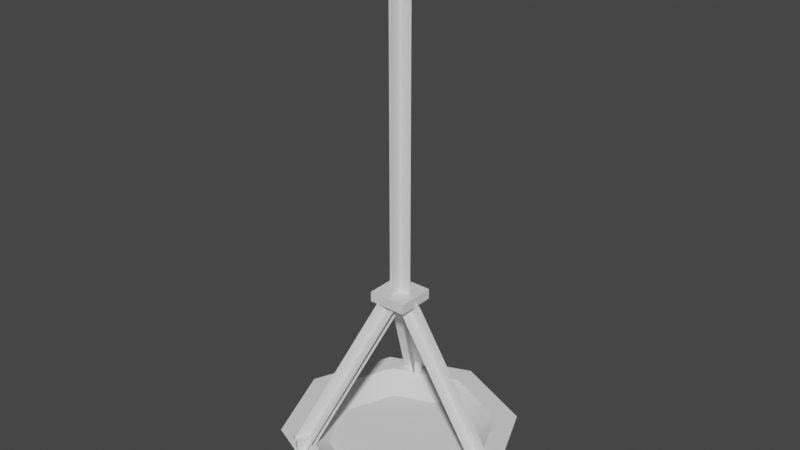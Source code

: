 # Source: brazier_hanging.blend  (saved by Blender 3.3.6; exported with 4.5.12 LTS)
import bpy
from mathutils import Matrix  # noqa: F401  (used for matrix-valued properties, if any)

bpy.ops.wm.read_factory_settings(use_empty=True)
scene = bpy.context.scene
scene.name = 'Scene'

# ---- collections
col_collection = bpy.data.collections.new('Collection'); scene.collection.children.link(col_collection)

# ---- node groups
ng_auto_smooth = bpy.data.node_groups.new('Auto Smooth', 'GeometryNodeTree')
_s = ng_auto_smooth.interface.new_socket(name='Geometry', in_out='OUTPUT', socket_type='NodeSocketGeometry')
_s = ng_auto_smooth.interface.new_socket(name='Geometry', in_out='INPUT', socket_type='NodeSocketGeometry')
_s = ng_auto_smooth.interface.new_socket(name='Angle', in_out='INPUT', socket_type='NodeSocketFloat')
_s.subtype = 'ANGLE'
_s.min_value = 0.0
_s.max_value = 3.142
ng_auto_smooth.is_modifier = True
_N = ng_auto_smooth.nodes; _L = ng_auto_smooth.links
n0 = _N.new('NodeGroupOutput'); n0.name = 'Group Output'; n0.location = (480, -100)
n1 = _N.new('NodeGroupInput'); n1.name = 'Group Input'; n1.location = (-420, -300)
n2 = _N.new('NodeGroupInput'); n2.name = 'Group Input.001'; n2.location = (-60, -100)
n3 = _N.new('GeometryNodeSetShadeSmooth'); n3.name = 'Set Shade Smooth'; n3.location = (120, -100)
n3.domain = 'EDGE'
n4 = _N.new('GeometryNodeSetShadeSmooth'); n4.name = 'Set Shade Smooth.001'; n4.location = (300, -100)
n5 = _N.new('GeometryNodeInputMeshEdgeAngle'); n5.name = 'Edge Angle'; n5.location = (-420, -220)
n6 = _N.new('GeometryNodeInputEdgeSmooth'); n6.name = 'Is Edge Smooth'; n6.location = (-60, -160)
n7 = _N.new('GeometryNodeInputShadeSmooth'); n7.name = 'Is Face Smooth'; n7.location = (-240, -340)
n8 = _N.new('FunctionNodeBooleanMath'); n8.name = 'Boolean Math'; n8.location = (-60, -220)
n9 = _N.new('FunctionNodeCompare'); n9.name = 'Compare'; n9.location = (-240, -180)
n9.operation = 'LESS_EQUAL'
_L.new(n5.outputs[0], n9.inputs[0])
_L.new(n4.outputs[0], n0.inputs[0])
_L.new(n1.outputs[1], n9.inputs[1])
_L.new(n9.outputs[0], n8.inputs[0])
_L.new(n7.outputs[0], n8.inputs[1])
_L.new(n2.outputs[0], n3.inputs[0])
_L.new(n6.outputs[0], n3.inputs[1])
_L.new(n3.outputs[0], n4.inputs[0])
_L.new(n8.outputs[0], n3.inputs[2])
n0.is_active_output = True

# ---- world
world_world = bpy.data.worlds.new('World'); scene.world = world_world
world_world.use_nodes = True; world_world.node_tree.nodes.clear()
_N = world_world.node_tree.nodes; _L = world_world.node_tree.links
n0 = _N.new('ShaderNodeOutputWorld'); n0.name = 'World Output'; n0.location = (300, 300)
n1 = _N.new('ShaderNodeBackground'); n1.name = 'Background'; n1.location = (10, 300)
n1.inputs[0].default_value = (0.05088, 0.05088, 0.05088, 1.0)
_L.new(n1.outputs[0], n0.inputs[0])
n0.is_active_output = True
world_world.color = (0.05088, 0.05088, 0.05088)
world_world.use_sun_shadow = False
world_world.sun_shadow_jitter_overblur = 0.0

# ---- meshes
me_circle = bpy.data.meshes.new('Circle')
me_circle.from_pydata([(-3.612e-09, 0.5151, 0.0), (-0.3643, 0.3643, 0.0), (-0.5151, 0.0, 0.0), (-0.3643, -0.3643, 0.0), (-3.612e-09, -0.5151, 0.0), (0.3643, -0.3643, 0.0), (0.5151, 0.0, 0.0), (0.3643, 0.3643, 0.0), (2.065e-09, 1.884, 0.6301), (-1.332, 1.332, 0.6301), (-1.884, 0.0, 0.6301), (-1.332, -1.332, 0.6301), (2.065e-09, -1.884, 0.6301), (1.332, -1.332, 0.6301), (1.884, 0.0, 0.6301), (1.332, 1.332, 0.6301), (-1.442, 0.0, 0.2399), (-1.02, -1.02, 0.2399), (1.032e-09, 1.442, 0.2399), (-1.02, 1.02, 0.2399), (1.02, 1.02, 0.2399), (1.02, -1.02, 0.2399), (1.442, 0.0, 0.2399), (1.032e-09, -1.442, 0.2399), (-3.846e-09, 1.534, 0.6301), (-1.085, 1.085, 0.6301), (-1.534, 0.0, 0.6301), (-1.085, -1.085, 0.6301), (-3.846e-09, -1.534, 0.6301), (1.085, -1.085, 0.6301), (1.534, 0.0, 0.6301), (1.085, 1.085, 0.6301), (-1.024e-08, 1.143, 0.3423), (-0.8085, 0.8085, 0.3423), (-1.143, 1.024e-08, 0.3423), (-0.8085, -0.8085, 0.3423), (-1.024e-08, -1.143, 0.3423), (0.8085, -0.8085, 0.3423), (1.143, 1.024e-08, 0.3423), (0.8085, 0.8085, 0.3423)], [], [(17, 11, 10, 16), (19, 9, 8, 18), (18, 8, 15, 20), (22, 14, 13, 21), (23, 12, 11, 17), (16, 10, 9, 19), (20, 15, 14, 22), (21, 13, 12, 23), (1, 0, 7, 6, 5, 4, 3, 2), (5, 21, 23, 4), (7, 20, 22, 6), (2, 16, 19, 1), (4, 23, 17, 3), (6, 22, 21, 5), (0, 18, 20, 7), (1, 19, 18, 0), (3, 17, 16, 2), (15, 31, 30, 14), (13, 29, 28, 12), (11, 27, 26, 10), (9, 25, 24, 8), (8, 24, 31, 15), (14, 30, 29, 13), (12, 28, 27, 11), (10, 26, 25, 9), (25, 33, 32, 24), (24, 32, 39, 31), (30, 38, 37, 29), (28, 36, 35, 27), (26, 34, 33, 25), (31, 39, 38, 30), (29, 37, 36, 28), (27, 35, 34, 26), (33, 34, 35, 36, 37, 38, 39, 32)])
me_circle.polygons.foreach_set('use_smooth', [1, 1, 1, 1, 1, 1, 1, 1, 1, 1, 1, 1, 1, 1, 1, 1, 1, 0, 0, 0, 0, 0, 0, 0, 0, 1, 1, 1, 1, 1, 1, 1, 1, 0])
_uv = me_circle.uv_layers.new(name='UVMap')
_uv.uv.foreach_set('vector', [0.4414, 0.1707, 0.5, 0.1464, 0.3536, 0.0, 0.3293, 0.05864, 0.1707, 0.05864, 0.1464, 0.0, 0.0, 0.1464, 0.05864, 0.1707, 0.05864, 0.1707, 0.0, 0.1464, 0.0, 0.3536, 0.05864, 0.3293, 0.1707, 0.4414, 0.1464, 0.5, 0.3536, 0.5, 0.3293, 0.4414, 0.4414, 0.3293, 0.5, 0.3536, 0.5, 0.1464, 0.4414, 0.1707, 0.3293, 0.05864, 0.3536, 0.0, 0.1464, 0.0, 0.1707, 0.05864, 0.05864, 0.3293, 0.0, 0.3536, 0.1464, 0.5, 0.1707, 0.4414, 0.3293, 0.4414, 0.3536, 0.5, 0.5, 0.3536, 0.4414, 0.3293, 0.2217, 0.1816, 0.1816, 0.2217, 0.1816, 0.2783, 0.2217, 0.3184, 0.2783, 0.3184, 0.3184, 0.2783, 0.3184, 0.2217, 0.2783, 0.1816, 0.2783, 0.3184, 0.3293, 0.4414, 0.4414, 0.3293, 0.3184, 0.2783, 0.1816, 0.2783, 0.05864, 0.3293, 0.1707, 0.4414, 0.2217, 0.3184, 0.2783, 0.1816, 0.3293, 0.05864, 0.1707, 0.05864, 0.2217, 0.1816, 0.3184, 0.2783, 0.4414, 0.3293, 0.4414, 0.1707, 0.3184, 0.2217, 0.2217, 0.3184, 0.1707, 0.4414, 0.3293, 0.4414, 0.2783, 0.3184, 0.1816, 0.2217, 0.05864, 0.1707, 0.05864, 0.3293, 0.1816, 0.2783, 0.2217, 0.1816, 0.1707, 0.05864, 0.05864, 0.1707, 0.1816, 0.2217, 0.3184, 0.2217, 0.4414, 0.1707, 0.3293, 0.05864, 0.2783, 0.1816, 0.1464, 0.5, 0.1657, 0.5464, 0.3343, 0.5464, 0.3536, 0.5, 0.5, 0.6464, 0.4536, 0.6657, 0.4536, 0.8343, 0.5, 0.8536, 0.3536, 1.0, 0.3343, 0.9536, 0.1657, 0.9536, 0.1464, 1.0, 0.0, 0.8536, 0.04637, 0.8343, 0.04637, 0.6657, 0.0, 0.6464, 0.0, 0.6464, 0.04637, 0.6657, 0.1657, 0.5464, 0.1464, 0.5, 0.3536, 0.5, 0.3343, 0.5464, 0.4536, 0.6657, 0.5, 0.6464, 0.5, 0.8536, 0.4536, 0.8343, 0.3343, 0.9536, 0.3536, 1.0, 0.1464, 1.0, 0.1657, 0.9536, 0.04637, 0.8343, 0.0, 0.8536, 0.04637, 0.8343, 0.09826, 0.8129, 0.09826, 0.6871, 0.04637, 0.6657, 0.04637, 0.6657, 0.09826, 0.6871, 0.1871, 0.5983, 0.1657, 0.5464, 0.3343, 0.5464, 0.3129, 0.5983, 0.4017, 0.6871, 0.4536, 0.6657, 0.4536, 0.8343, 0.4017, 0.8129, 0.3129, 0.9017, 0.3343, 0.9536, 0.1657, 0.9536, 0.1871, 0.9017, 0.09826, 0.8129, 0.04637, 0.8343, 0.1657, 0.5464, 0.1871, 0.5983, 0.3129, 0.5983, 0.3343, 0.5464, 0.4536, 0.6657, 0.4017, 0.6871, 0.4017, 0.8129, 0.4536, 0.8343, 0.3343, 0.9536, 0.3129, 0.9017, 0.1871, 0.9017, 0.1657, 0.9536, 0.09826, 0.8129, 0.1871, 0.9017, 0.3129, 0.9017, 0.4017, 0.8129, 0.4017, 0.6871, 0.3129, 0.5983, 0.1871, 0.5983, 0.09826, 0.6871])
me_circle.update()
me_cube_001 = bpy.data.meshes.new('Cube.001')
me_cube_001.from_pydata([(-0.3072, -0.3072, -0.08082), (-0.3072, -0.3072, 0.08082), (-0.3072, 0.3072, -0.08082), (-0.3072, 0.3072, 0.08082), (0.3072, -0.3072, -0.08082), (0.3072, -0.3072, 0.08082), (0.3072, 0.3072, -0.08082), (0.3072, 0.3072, 0.08082)], [], [(0, 1, 3, 2), (2, 3, 7, 6), (6, 7, 5, 4), (4, 5, 1, 0), (2, 6, 4, 0), (7, 3, 1, 5)])
_uv = me_cube_001.uv_layers.new(name='UVMap')
_uv.uv.foreach_set('vector', [0.5232, 0.5296, 0.5, 0.5296, 0.5, 0.4413, 0.5232, 0.4413, 0.5232, 0.4413, 0.5, 0.4413, 0.5, 0.353, 0.5232, 0.353, 0.5232, 0.353, 0.5, 0.353, 0.5, 0.2648, 0.5232, 0.2648, 0.5232, 0.2648, 0.5, 0.2648, 0.5, 0.1765, 0.5232, 0.1765, 0.5, 0.0, 0.5883, 0.0, 0.5883, 0.08826, 0.5, 0.08826, 0.5, 0.08826, 0.5883, 0.08826, 0.5883, 0.1765, 0.5, 0.1765])
me_cube_001.update()
me_plane = bpy.data.meshes.new('Plane')
me_plane.from_pydata([(-0.1941, -0.1125, -3.57e-09), (0.1941, -0.1125, -3.57e-09), (-0.1941, 5.22, -2.224e-07), (0.1941, 5.22, -2.224e-07)], [], [(0, 2, 3, 1)])
_uv = me_plane.uv_layers.new(name='UVMap')
_uv.uv.foreach_set('vector', [0.0008021, -6.914, 0.0008021, 6.796, 0.9992, 6.796, 0.9992, -6.914])
me_plane.update()
me_plane_001 = bpy.data.meshes.new('Plane.001')
me_plane_001.from_pydata([(-0.1941, -0.1125, -3.57e-09), (0.1941, -0.1125, -3.57e-09), (-0.1941, 5.22, -2.224e-07), (0.1941, 5.22, -2.224e-07)], [], [(0, 2, 3, 1)])
_uv = me_plane_001.uv_layers.new(name='UVMap')
_uv.uv.foreach_set('vector', [0.0008021, -6.414, 0.0008021, 7.296, 0.9992, 7.296, 0.9992, -6.414])
me_plane_001.update()
me_plane_002 = bpy.data.meshes.new('Plane.002')
me_plane_002.from_pydata([(0.1941, 0.178, -1.363e-08), (-0.1941, 0.178, -1.363e-08), (0.1941, 2.974, -1.284e-07), (-0.1941, 2.974, -1.284e-07)], [], [(1, 0, 2, 3)])
_uv = me_plane_002.uv_layers.new(name='UVMap')
_uv.uv.foreach_set('vector', [0.0008021, -4.394, 0.9992, -4.394, 0.9992, 2.794, 0.0008021, 2.794])
me_plane_002.update()
me_plane_003 = bpy.data.meshes.new('Plane.003')
me_plane_003.from_pydata([(0.1941, 0.178, -1.363e-08), (-0.1941, 0.178, -1.363e-08), (0.1941, 2.974, -1.284e-07), (-0.1941, 2.974, -1.284e-07)], [], [(1, 0, 2, 3)])
_uv = me_plane_003.uv_layers.new(name='UVMap')
_uv.uv.foreach_set('vector', [0.0008021, -3.894, 0.9992, -3.894, 0.9992, 3.294, 0.0008021, 3.294])
me_plane_003.update()
me_cube_002 = bpy.data.meshes.new('Cube.002')
me_cube_002.from_pydata([(-0.1134, -0.1134, -0.1134), (-0.1134, -0.1134, 0.1134), (-0.1134, 0.1134, -0.1134), (-0.1134, 0.1134, 0.1134), (0.1134, -0.1134, -0.1134), (0.1134, -0.1134, 0.1134), (0.1134, 0.1134, -0.1134), (0.1134, 0.1134, 0.1134)], [], [(0, 1, 3, 2), (2, 3, 7, 6), (6, 7, 5, 4), (4, 5, 1, 0), (7, 3, 1, 5)])
_uv = me_cube_002.uv_layers.new(name='UVMap')
_uv.uv.foreach_set('vector', [0.375, 0.0, 0.625, 0.0, 0.625, 0.25, 0.375, 0.25, 0.375, 0.25, 0.625, 0.25, 0.625, 0.5, 0.375, 0.5, 0.375, 0.5, 0.625, 0.5, 0.625, 0.75, 0.375, 0.75, 0.375, 0.75, 0.625, 0.75, 0.625, 1.0, 0.375, 1.0, 0.625, 0.5, 0.875, 0.5, 0.875, 0.75, 0.625, 0.75])
me_cube_002.update()

# ---- objects
ob_circle = bpy.data.objects.new('Circle', me_circle)
ob_cube = bpy.data.objects.new('Cube', me_cube_001)
ob_plane = bpy.data.objects.new('Plane', me_plane)
ob_plane_001 = bpy.data.objects.new('Plane.001', me_plane_001)
ob_plane_002 = bpy.data.objects.new('Plane.002', me_plane_002)
ob_plane_003 = bpy.data.objects.new('Plane.003', me_plane_003)
ob_cube_001 = bpy.data.objects.new('Cube.001', me_cube_002)
ob_plane_004 = bpy.data.objects.new('Plane.004', me_plane_002)
ob_plane_005 = bpy.data.objects.new('Plane.005', me_plane_003)
ob_cube_002 = bpy.data.objects.new('Cube.002', me_cube_002)
ob_plane_006 = bpy.data.objects.new('Plane.006', me_plane_002)
ob_plane_007 = bpy.data.objects.new('Plane.007', me_plane_003)
ob_cube_003 = bpy.data.objects.new('Cube.003', me_cube_002)

# ---- transforms, parenting, visibility, modifiers, constraints
ob_circle.location = (0.0, 0.0, 0.0)
ob_circle.scale = (0.3734, 0.3734, 0.3734)
_m = ob_circle.modifiers.new('Auto Smooth', 'NODES')
_m.node_group = ng_auto_smooth
_gi = [s.identifier for s in ng_auto_smooth.interface.items_tree if s.item_type == 'SOCKET' and s.in_out == 'INPUT']
_m[_gi[1]] = 0.9704  # Angle
ob_cube.location = (0.0, 0.0, 1.118)
ob_cube.scale = (0.3734, 0.3734, 0.3734)
ob_plane.location = (0.0, 0.0, 1.167)
ob_plane.rotation_euler = (1.571, -0.0, 0.0)
ob_plane.scale = (0.3734, 0.3734, 0.3734)
ob_plane_001.location = (0.0, 0.0, 1.167)
ob_plane_001.rotation_euler = (1.571, -0.0, 1.571)
ob_plane_001.scale = (0.3734, 0.3734, 0.3734)
ob_plane_002.location = (0.0, 0.0, 1.167)
ob_plane_002.rotation_euler = (1.571, 2.572, -8.612e-08)
ob_plane_002.scale = (0.3734, 0.3734, 0.3734)
ob_plane_003.location = (0.0, 0.0, 1.167)
ob_plane_003.rotation_euler = (4.142, -2.707e-07, 1.571)
ob_plane_003.scale = (0.3734, 0.3734, 0.3734)
ob_cube_001.location = (0.5982, -3.434e-08, 0.2555)
ob_cube_001.scale = (0.3734, 0.3734, 0.3734)
ob_plane_004.location = (0.0, 0.0, 1.167)
ob_plane_004.rotation_euler = (1.571, 2.572, -2.094)
ob_plane_004.scale = (0.3734, 0.3734, 0.3734)
ob_plane_005.location = (0.0, 0.0, 1.167)
ob_plane_005.rotation_euler = (4.142, -2.707e-07, -0.5236)
ob_plane_005.scale = (0.3734, 0.3734, 0.3734)
ob_cube_002.location = (-0.2991, -0.5181, 0.2555)
ob_cube_002.rotation_euler = (0.0, -0.0, -2.094)
ob_cube_002.scale = (0.3734, 0.3734, 0.3734)
ob_plane_006.location = (0.0, 0.0, 1.167)
ob_plane_006.rotation_euler = (1.571, 2.572, -4.189)
ob_plane_006.scale = (0.3734, 0.3734, 0.3734)
ob_plane_007.location = (0.0, 0.0, 1.167)
ob_plane_007.rotation_euler = (4.142, -2.707e-07, -2.618)
ob_plane_007.scale = (0.3734, 0.3734, 0.3734)
ob_cube_003.location = (-0.2991, 0.5181, 0.2555)
ob_cube_003.rotation_euler = (0.0, -0.0, -4.189)
ob_cube_003.scale = (0.3734, 0.3734, 0.3734)

# ---- collection membership
col_collection.objects.link(ob_circle)
col_collection.objects.link(ob_cube)
col_collection.objects.link(ob_plane)
col_collection.objects.link(ob_plane_001)
col_collection.objects.link(ob_plane_002)
col_collection.objects.link(ob_plane_003)
col_collection.objects.link(ob_cube_001)
col_collection.objects.link(ob_plane_004)
col_collection.objects.link(ob_plane_005)
col_collection.objects.link(ob_cube_002)
col_collection.objects.link(ob_plane_006)
col_collection.objects.link(ob_plane_007)
col_collection.objects.link(ob_cube_003)

# ---- scene / render settings (as saved in the file)
scene.frame_start = 1; scene.frame_end = 250; scene.frame_set(1)
scene.render.engine = 'BLENDER_EEVEE_NEXT'
scene.cycles.sampling_pattern = 'TABULATED_SOBOL'
scene.cycles.use_light_tree = False
scene.view_settings.view_transform = 'Filmic'
bpy.context.view_layer.update()

# ---- added for rendering (the .blend has no active camera and no usable light): camera, sun
cam_auto = bpy.data.cameras.new('AutoCamera')
cam_auto.lens = 50.0
cam_auto.sensor_width = 36.0
cam_auto.clip_end = 1000.0
ob_auto_camera = bpy.data.objects.new('AutoCamera', cam_auto)
scene.collection.objects.link(ob_auto_camera)
ob_auto_camera.location = (3.42009, -4.1041, 4.29385)
ob_auto_camera.rotation_euler = (1.09748, -7.21219e-08, 0.694738)
scene.camera = ob_auto_camera
light_auto_sun = bpy.data.lights.new('AutoSun', 'SUN')
light_auto_sun.energy = 3.0
light_auto_sun.angle = 0.0523599
ob_auto_sun = bpy.data.objects.new('AutoSun', light_auto_sun)
scene.collection.objects.link(ob_auto_sun)
ob_auto_sun.rotation_euler = (0.872665, 0.174533, 0.523599)
bpy.context.view_layer.update()
